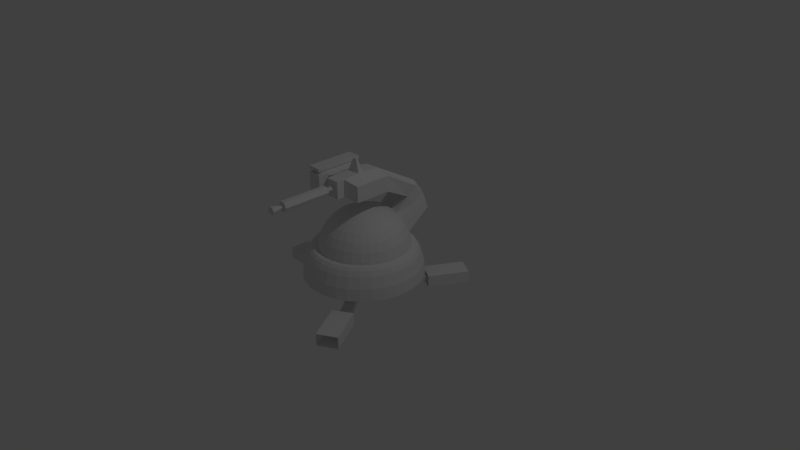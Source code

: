 # Source: TurretMG.blend  (saved by Blender 2.68.0; exported with 4.5.12 LTS)
import bpy
from mathutils import Matrix  # noqa: F401  (used for matrix-valued properties, if any)

bpy.ops.wm.read_factory_settings(use_empty=True)
scene = bpy.context.scene
scene.name = 'Scene'

# ---- collections
col_collection_1 = bpy.data.collections.new('Collection 1'); scene.collection.children.link(col_collection_1)

# ---- materials (node trees are filled in below, after node groups)
mat_turrentball = bpy.data.materials.new('TurrentBall')
mat_turrentball.alpha_threshold = 0.0
mat_turrentball.use_transparent_shadow = False
mat_turrentball.roughness = 0.5
mat_turrentball.line_color = (0.0, 0.0, 0.0, 1.0)
mat_turretammobox = bpy.data.materials.new('TurretAmmoBox')
mat_turretammobox.alpha_threshold = 0.0
mat_turretammobox.use_transparent_shadow = False
mat_turretammobox.roughness = 0.5
mat_turretammobox.line_color = (0.0, 0.0, 0.0, 1.0)
mat_turretbarrel = bpy.data.materials.new('TurretBarrel')
mat_turretbarrel.alpha_threshold = 0.0
mat_turretbarrel.use_transparent_shadow = False
mat_turretbarrel.roughness = 0.5
mat_turretbarrel.line_color = (0.0, 0.0, 0.0, 1.0)
mat_turretmetal = bpy.data.materials.new('TurretMetal')
mat_turretmetal.alpha_threshold = 0.0
mat_turretmetal.use_transparent_shadow = False
mat_turretmetal.roughness = 0.5
mat_turretmetal.line_color = (0.0, 0.0, 0.0, 1.0)
mat_turretbase = bpy.data.materials.new('TurretBase')
mat_turretbase.alpha_threshold = 0.0
mat_turretbase.use_transparent_shadow = False
mat_turretbase.roughness = 0.5
mat_turretbase.line_color = (0.0, 0.0, 0.0, 1.0)
mat_turretfeet = bpy.data.materials.new('TurretFeet')
mat_turretfeet.alpha_threshold = 0.0
mat_turretfeet.use_transparent_shadow = False
mat_turretfeet.roughness = 0.5
mat_turretfeet.line_color = (0.0, 0.0, 0.0, 1.0)

# ---- material node trees

# ---- world
world_world = bpy.data.worlds.new('World'); scene.world = world_world
world_world.color = (0.05088, 0.05088, 0.05088)
world_world.use_sun_shadow = False
world_world.sun_shadow_jitter_overblur = 0.0
world_world.cycles.sampling_method = 'MANUAL'
world_world.cycles.sample_map_resolution = 256

# ---- cameras
cam_camera = bpy.data.cameras.new('Camera')
cam_camera.clip_end = 100.0
cam_camera.lens = 35.0
cam_camera.sensor_width = 32.0
cam_camera.sensor_height = 18.0
cam_camera.ortho_scale = 7.314
cam_camera.dof.focus_distance = 0.0
cam_camera.dof.aperture_fstop = 128.0

# ---- lights
light_lamp = bpy.data.lights.new('Lamp', 'POINT')
light_lamp.transmission_factor = 0.0
light_lamp.cutoff_distance = 30.0
light_lamp.energy = 100.0
light_lamp.shadow_buffer_clip_start = 1.001
light_lamp.shadow_soft_size = 0.1
light_lamp.shadow_maximum_resolution = 0.006
light_lamp.use_absolute_resolution = True
light_lamp.cycles.use_multiple_importance_sampling = False

# ---- meshes
me_sphere_001 = bpy.data.meshes.new('Sphere.001')
me_sphere_001.from_pydata([(0.03307, 0.2658, -0.2487), (0.03307, 0.2044, -0.4511), (0.03307, 0.1047, -0.6375), (0.03307, -0.02942, -0.801), (0.2394, -0.3232, -1.437), (0.03307, -0.3232, -1.457), (0.03307, -0.5817, -1.096), (0.03307, -0.7921, -1.117), (0.03307, -1.002, -1.096), (0.03307, -1.205, -1.035), (0.07412, 0.2658, -0.2447), (0.1136, 0.2044, -0.4431), (0.15, 0.1047, -0.626), (0.1819, -0.02942, -0.7863), (-0.1733, -0.3232, -1.437), (-0.284, 0.03842, -1.194), (0.2394, -0.5817, -1.076), (0.2435, -0.7921, -1.096), (0.2394, -1.002, -1.076), (0.2275, -1.205, -1.016), (0.1089, 0.224, -0.2718), (0.1807, 0.1671, -0.4451), (0.2468, 0.07467, -0.6049), (0.3048, -0.04969, -0.7449), (0.3524, -0.2012, -0.8598), (0.3878, -0.3741, -0.9451), (0.4095, -0.5617, -0.9977), (0.4169, -0.7568, -1.015), (0.4095, -0.9519, -0.9977), (0.3878, -1.139, -0.9451), (0.1426, 0.224, -0.2538), (0.2468, 0.1671, -0.4098), (0.3429, 0.07467, -0.5535), (0.4271, -0.04969, -0.6795), (0.4962, -0.2012, -0.7829), (0.5475, -0.3741, -0.8598), (0.5791, -0.5617, -0.9071), (0.5898, -0.7568, -0.9231), (0.5791, -0.9519, -0.9071), (0.5475, -1.139, -0.8598), (0.1722, 0.224, -0.2295), (0.3048, 0.1671, -0.3622), (0.4271, 0.07467, -0.4844), (0.5342, -0.04969, -0.5916), (0.6221, -0.2012, -0.6795), (0.6875, -0.3741, -0.7449), (0.7277, -0.5617, -0.7851), (0.7413, -0.7568, -0.7987), (0.7277, -0.9519, -0.7851), (0.6875, -1.139, -0.7449), (0.1964, 0.224, -0.2), (0.3524, 0.1671, -0.3042), (0.4962, 0.07467, -0.4002), (0.6221, -0.04969, -0.4844), (0.7256, -0.2012, -0.5535), (0.8024, -0.3741, -0.6049), (0.8497, -0.5617, -0.6365), (0.8657, -0.7568, -0.6472), (0.8497, -0.9519, -0.6365), (0.8024, -1.139, -0.6049), (0.2145, 0.224, -0.1662), (0.3878, 0.1671, -0.238), (0.5475, 0.07467, -0.3042), (0.6875, -0.04969, -0.3622), (0.8024, -0.2012, -0.4098), (0.8878, -0.3741, -0.4451), (0.9403, -0.5617, -0.4669), (0.9581, -0.7568, -0.4743), (0.9403, -0.9519, -0.4669), (0.8878, -1.139, -0.4451), (0.2256, 0.224, -0.1296), (0.4095, 0.1671, -0.1662), (0.5791, 0.07467, -0.2), (0.7277, -0.04969, -0.2295), (0.8497, -0.2012, -0.2538), (0.9403, -0.3741, -0.2718), (0.9962, -0.5617, -0.2829), (1.015, -0.7568, -0.2867), (0.9962, -0.9519, -0.2829), (0.9403, -1.139, -0.2718), (0.2293, 0.224, -0.09158), (0.4169, 0.1671, -0.09158), (0.5898, 0.07467, -0.09158), (0.7413, -0.04969, -0.09158), (0.8657, -0.2012, -0.09158), (0.9581, -0.3741, -0.09158), (1.015, -0.5617, -0.09158), (1.034, -0.7568, -0.09158), (1.015, -0.9519, -0.09158), (0.9581, -1.139, -0.09158), (0.2256, 0.224, -0.05352), (0.4095, 0.1671, -0.01693), (0.5791, 0.07467, 0.0168), (0.7277, -0.04969, 0.04636), (0.8497, -0.2012, 0.07063), (0.9403, -0.3741, 0.08866), (0.9962, -0.5617, 0.09976), (1.015, -0.7568, 0.1035), (0.9962, -0.9519, 0.09976), (0.9403, -1.139, 0.08866), (0.2145, 0.224, -0.01693), (0.3878, 0.1671, 0.05486), (0.5475, 0.07467, 0.121), (0.6875, -0.04969, 0.179), (0.8024, -0.2012, 0.2266), (0.8878, -0.3741, 0.262), (0.9403, -0.5617, 0.2837), (0.9581, -0.7568, 0.2911), (0.9403, -0.9519, 0.2837), (0.8878, -1.139, 0.262), (0.1964, 0.224, 0.0168), (0.3524, 0.1671, 0.121), (0.4962, 0.07467, 0.2171), (0.6221, -0.04969, 0.3013), (0.7256, -0.2012, 0.3704), (0.8024, -0.3741, 0.4217), (0.8497, -0.5617, 0.4533), (0.8657, -0.7568, 0.464), (0.8497, -0.9519, 0.4533), (0.8024, -1.139, 0.4217), (0.1722, 0.224, 0.04636), (0.3048, 0.1671, 0.179), (0.4271, 0.07467, 0.3013), (0.5342, -0.04969, 0.4084), (0.6221, -0.2012, 0.4964), (0.6875, -0.3741, 0.5617), (0.7277, -0.5617, 0.6019), (0.7413, -0.7568, 0.6155), (0.7277, -0.9519, 0.6019), (0.6875, -1.139, 0.5617), (0.1426, 0.224, 0.07063), (0.2468, 0.1671, 0.2266), (0.3429, 0.07467, 0.3704), (0.4271, -0.04969, 0.4964), (0.4962, -0.2012, 0.5998), (0.5475, -0.3741, 0.6766), (0.5791, -0.5617, 0.7239), (0.5898, -0.7568, 0.7399), (0.5791, -0.9519, 0.7239), (0.5475, -1.139, 0.6766), (0.1089, 0.224, 0.08866), (0.1807, 0.1671, 0.262), (0.2468, 0.07467, 0.4217), (0.3048, -0.04969, 0.5617), (0.3524, -0.2012, 0.6766), (0.3878, -0.3741, 0.762), (0.4095, -0.5617, 0.8145), (0.4169, -0.7568, 0.8323), (0.4095, -0.9519, 0.8145), (0.3878, -1.139, 0.762), (0.07227, 0.224, 0.09976), (0.1089, 0.1671, 0.2837), (0.1426, 0.07467, 0.4533), (0.1722, -0.04969, 0.6019), (0.1964, -0.2012, 0.7239), (0.2145, -0.3741, 0.8145), (0.2256, -0.5617, 0.8704), (0.2293, -0.7568, 0.8892), (0.2256, -0.9519, 0.8704), (0.2145, -1.139, 0.8145), (0.03421, 0.224, 0.1035), (0.03421, 0.1671, 0.2911), (0.03421, 0.07467, 0.464), (0.03421, -0.04969, 0.6155), (0.03421, -0.2012, 0.7399), (0.03421, -0.3741, 0.8323), (0.03421, -0.5617, 0.8892), (0.03421, -0.7568, 0.9084), (0.03421, -0.9519, 0.8892), (0.03421, -1.139, 0.8323), (-0.003849, 0.224, 0.09976), (-0.04045, 0.1671, 0.2837), (-0.07418, 0.07467, 0.4533), (-0.1037, -0.04969, 0.6019), (-0.128, -0.2012, 0.7239), (-0.146, -0.3741, 0.8145), (-0.1571, -0.5617, 0.8704), (-0.1609, -0.7568, 0.8892), (-0.1571, -0.9519, 0.8704), (-0.146, -1.139, 0.8145), (-0.04045, 0.224, 0.08866), (-0.1122, 0.1671, 0.262), (-0.1784, 0.07467, 0.4217), (-0.2364, -0.04969, 0.5617), (-0.284, -0.2012, 0.6766), (-0.3193, -0.3741, 0.762), (-0.3411, -0.5617, 0.8145), (-0.3485, -0.7568, 0.8323), (-0.3411, -0.9519, 0.8145), (-0.3193, -1.139, 0.762), (-0.07418, 0.224, 0.07063), (-0.1784, 0.1671, 0.2266), (-0.2744, 0.07467, 0.3704), (-0.3586, -0.04969, 0.4964), (-0.4277, -0.2012, 0.5998), (-0.4791, -0.3741, 0.6766), (-0.5107, -0.5617, 0.7239), (-0.5214, -0.7568, 0.7399), (-0.5107, -0.9519, 0.7239), (-0.4791, -1.139, 0.6766), (-0.1037, 0.224, 0.04636), (-0.2364, 0.1671, 0.179), (-0.3586, 0.07467, 0.3013), (-0.4658, -0.04969, 0.4084), (-0.5537, -0.2012, 0.4964), (-0.6191, -0.3741, 0.5617), (-0.6593, -0.5617, 0.6019), (-0.6729, -0.7568, 0.6155), (-0.6593, -0.9519, 0.6019), (-0.6191, -1.139, 0.5617), (-0.128, 0.224, 0.0168), (-0.284, 0.1671, 0.121), (-0.4277, 0.07467, 0.2171), (-0.5537, -0.04969, 0.3013), (-0.6571, -0.2012, 0.3704), (-0.734, -0.3741, 0.4217), (-0.7813, -0.5617, 0.4533), (-0.7973, -0.7568, 0.464), (-0.7813, -0.9519, 0.4533), (-0.734, -1.139, 0.4217), (-0.146, 0.224, -0.01693), (-0.3193, 0.1671, 0.05486), (-0.4791, 0.07467, 0.121), (-0.6191, -0.04969, 0.179), (-0.734, -0.2012, 0.2266), (-0.8193, -0.3741, 0.262), (-0.8719, -0.5617, 0.2837), (-0.8897, -0.7568, 0.2911), (-0.8719, -0.9519, 0.2837), (-0.8193, -1.139, 0.262), (-0.1571, 0.224, -0.05352), (-0.3411, 0.1671, -0.01693), (-0.5107, 0.07467, 0.0168), (-0.6593, -0.04969, 0.04636), (-0.7813, -0.2012, 0.07063), (-0.8719, -0.3741, 0.08865), (-0.9277, -0.5617, 0.09976), (-0.9466, -0.7568, 0.1035), (-0.9277, -0.9519, 0.09976), (-0.8719, -1.139, 0.08866), (-0.1609, 0.224, -0.09158), (-0.3485, 0.1671, -0.09158), (-0.5214, 0.07467, -0.09158), (-0.6729, -0.04969, -0.09158), (-0.7973, -0.2012, -0.09158), (-0.8897, -0.3741, -0.09159), (-0.9466, -0.5617, -0.09158), (-0.9658, -0.7568, -0.09158), (-0.9466, -0.9519, -0.09158), (-0.8897, -1.139, -0.09158), (-0.1571, 0.224, -0.1296), (-0.3411, 0.1671, -0.1662), (-0.5107, 0.07467, -0.2), (-0.6593, -0.04969, -0.2295), (-0.7813, -0.2012, -0.2538), (-0.8719, -0.3741, -0.2718), (-0.9277, -0.5617, -0.2829), (-0.9466, -0.7568, -0.2867), (-0.9277, -0.9519, -0.2829), (-0.8719, -1.139, -0.2718), (-0.146, 0.224, -0.1662), (-0.3193, 0.1671, -0.238), (-0.4791, 0.07467, -0.3042), (-0.6191, -0.04969, -0.3622), (-0.734, -0.2012, -0.4098), (-0.8193, -0.3741, -0.4451), (-0.8719, -0.5617, -0.4669), (-0.8897, -0.7568, -0.4743), (-0.8719, -0.9519, -0.4669), (-0.8193, -1.139, -0.4451), (-0.128, 0.224, -0.2), (-0.284, 0.1671, -0.3042), (-0.4277, 0.07467, -0.4002), (-0.5537, -0.04969, -0.4844), (-0.6571, -0.2012, -0.5535), (-0.734, -0.3741, -0.6049), (-0.7813, -0.5617, -0.6365), (-0.7973, -0.7568, -0.6472), (-0.7813, -0.9519, -0.6365), (-0.734, -1.139, -0.6049), (0.03421, 0.2432, -0.09159), (-0.1037, 0.224, -0.2295), (-0.2364, 0.1671, -0.3622), (-0.3586, 0.07467, -0.4844), (-0.4658, -0.04969, -0.5916), (-0.5537, -0.2012, -0.6795), (-0.6191, -0.3741, -0.7449), (-0.6593, -0.5617, -0.7851), (-0.6729, -0.7568, -0.7987), (-0.6593, -0.9519, -0.7851), (-0.6191, -1.139, -0.7449), (-0.07418, 0.224, -0.2538), (-0.1784, 0.1671, -0.4098), (-0.2744, 0.07467, -0.5535), (-0.3586, -0.04969, -0.6795), (-0.4277, -0.2012, -0.7829), (-0.4791, -0.3741, -0.8598), (-0.5107, -0.5617, -0.9071), (-0.5214, -0.7568, -0.9231), (-0.5107, -0.9519, -0.9071), (-0.4791, -1.139, -0.8598), (-0.04045, 0.224, -0.2718), (-0.1122, 0.1671, -0.4451), (-0.1784, 0.07467, -0.6049), (-0.2364, -0.04969, -0.7449), (-0.284, -0.2012, -0.8598), (-0.3193, -0.3741, -0.9451), (-0.3411, -0.5617, -0.9977), (-0.3485, -0.7568, -1.015), (-0.3411, -0.9519, -0.9977), (-0.3193, -1.139, -0.9451), (-0.007978, 0.2658, -0.2447), (-0.04745, 0.2044, -0.4431), (-0.08383, 0.1047, -0.626), (-0.1157, -0.02942, -0.7863), (0.3524, 0.03842, -1.194), (0.3604, 0.2503, -1.031), (-0.1733, -0.5817, -1.076), (-0.1773, -0.7921, -1.096), (-0.1733, -1.002, -1.076), (-0.1613, -1.205, -1.016), (0.09304, 0.4804, -1.369), (0.03307, 0.2518, -1.556), (0.03307, 0.06534, -1.656), (0.03307, -0.137, -1.717), (0.2418, 0.4804, -1.355), (0.208, 0.2518, -1.539), (0.2275, 0.06534, -1.636), (0.2394, -0.137, -1.697), (0.3604, 0.423, -1.272), (0.3524, 0.2111, -1.435), (0.3878, 0.03816, -1.521), (0.4095, -0.1494, -1.573), (-0.1808, 0.423, -1.272), (-0.284, 0.2111, -1.435), (-0.3193, 0.03816, -1.521), (-0.3411, -0.1494, -1.573), (-0.05575, 0.4804, -1.355), (-0.1419, 0.2518, -1.539), (-0.1613, 0.06534, -1.636), (-0.1733, -0.137, -1.697), (-0.1808, 0.2503, -1.031), (-0.05575, 0.2942, -1.095), (0.09304, 0.2942, -1.109), (0.2418, 0.2942, -1.095), (0.3878, -0.1345, -1.28), (0.4095, -0.3221, -1.332), (-0.3411, -0.3221, -1.332), (-0.3193, -0.1345, -1.28), (0.5222, 0.639, -0.3287), (0.09304, 1.086, -0.2941), (0.2418, 1.086, -0.2941), (0.5222, 0.9843, -0.3287), (-0.3426, 0.9843, -0.3287), (-0.05575, 1.086, -0.2941), (-0.3426, 0.639, -0.3287), (-0.05575, 0.7134, -0.2941), (0.09304, 0.7134, -0.2941), (0.2418, 0.7134, -0.2941), (0.5222, 0.639, 0.4643), (0.09304, 1.086, 0.5612), (0.2418, 1.086, 0.5612), (0.5222, 0.9843, 0.4643), (-0.3426, 0.9843, 0.4643), (-0.05575, 1.086, 0.5612), (-0.3426, 0.639, 0.4643), (-0.05575, 0.7134, 0.5612), (0.09304, 0.7134, 0.5612), (0.2418, 0.7134, 0.5612), (0.09304, 1.106, 0.07889), (0.2418, 1.106, 0.07889), (-0.05575, 1.106, 0.07889), (0.09304, 1.106, 0.1882), (0.2418, 1.106, 0.1882), (-0.05575, 1.106, 0.1882), (0.09304, 1.086, 0.7372), (0.2418, 1.086, 0.7372), (-0.05575, 1.086, 0.7372), (-0.05575, 0.7134, 0.7372), (0.09304, 0.7134, 0.7372), (0.2418, 0.7134, 0.7372), (0.1825, 0.9105, 0.6493), (0.1825, 0.9105, 2.209), (0.1372, 0.832, 0.6493), (0.1372, 0.832, 2.209), (0.04643, 0.832, 0.6493), (0.04643, 0.832, 2.209), (0.001066, 0.9105, 0.6493), (0.001066, 0.9105, 2.209), (0.04643, 0.9891, 0.6493), (0.04643, 0.9891, 2.209), (0.1372, 0.9891, 0.6493), (0.1372, 0.9891, 2.209), (0.09304, 1.369, 0.117), (0.138, 1.369, 0.117), (0.04809, 1.369, 0.117), (0.09304, 1.369, 0.1501), (0.138, 1.369, 0.1501), (0.04809, 1.369, 0.1501), (-0.6411, 0.9843, -0.3287), (-0.6411, 0.639, -0.3287), (-0.6411, 0.9843, 0.4643), (-0.6411, 0.639, 0.4643), (-0.3426, 1.175, -0.3287), (-0.3426, 1.175, 0.4643), (-0.6411, 1.175, -0.3287), (-0.6411, 1.175, 0.4643), (-0.3426, 0.9843, 0.7218), (-0.3426, 0.639, 0.7218), (-0.6411, 0.9843, 0.7218), (-0.6411, 0.639, 0.7218), (-0.3426, 1.175, 0.7218), (-0.6411, 1.175, 0.7218), (0.1228, 0.9105, 0.9143), (0.1228, 0.9105, 1.944), (0.1073, 0.8836, 1.944), (0.1073, 0.8836, 0.9143), (0.07626, 0.8836, 1.944), (0.07626, 0.8836, 0.9143), (0.06074, 0.9105, 1.944), (0.06074, 0.9105, 0.9143), (0.07626, 0.9374, 1.944), (0.07626, 0.9374, 0.9143), (0.1073, 0.9374, 1.944), (0.1073, 0.9374, 0.9143), (0.2049, 0.9105, 0.9143), (0.2049, 0.9105, 1.944), (0.1483, 0.8126, 1.944), (0.1483, 0.8126, 0.9143), (0.03525, 0.8126, 1.944), (0.03525, 0.8126, 0.9143), (-0.02129, 0.9105, 1.944), (-0.02129, 0.9105, 0.9143), (0.03525, 1.008, 1.944), (0.03525, 1.008, 0.9143), (0.1483, 1.008, 1.944), (0.1483, 1.008, 0.9143), (-0.3426, 1.048, -0.3287), (-0.3426, 1.111, -0.3287), (-0.3426, 1.111, 0.4643), (-0.3426, 1.048, 0.4643), (-0.6411, 1.048, 0.4643), (-0.6411, 1.111, 0.4643), (-0.6411, 1.111, -0.3287), (-0.6411, 1.048, -0.3287), (-0.3426, 1.111, 0.7218), (-0.3426, 1.048, 0.7218), (-0.6411, 1.048, 0.7218), (-0.6411, 1.111, 0.7218), (-0.3637, 1.052, -0.2421), (-0.3637, 1.107, -0.2421), (-0.3637, 1.107, 0.4391), (-0.3637, 1.052, 0.4391), (-0.6201, 1.052, 0.4391), (-0.6201, 1.107, 0.4391), (-0.6201, 1.107, -0.2421), (-0.6201, 1.052, -0.2421), (-0.3637, 1.107, 0.6604), (-0.3637, 1.052, 0.6604), (-0.6201, 1.052, 0.6604), (-0.6201, 1.107, 0.6604)], [], [(348, 15, 334, 335), (315, 345, 331, 330), (7, 6, 16, 17), (1, 0, 10, 11), (8, 7, 17, 18), (2, 1, 11, 12), (9, 8, 18, 19), (3, 2, 12, 13), (5, 14, 340, 324), (17, 16, 26, 27), (11, 10, 20, 21), (18, 17, 27, 28), (12, 11, 21, 22), (19, 18, 28, 29), (13, 12, 22, 23), (316, 315, 330, 329), (15, 341, 333, 334), (14, 347, 336, 340), (25, 24, 34, 35), (26, 25, 35, 36), (27, 26, 36, 37), (21, 20, 30, 31), (28, 27, 37, 38), (22, 21, 31, 32), (29, 28, 38, 39), (23, 22, 32, 33), (24, 23, 33, 34), (39, 38, 48, 49), (33, 32, 42, 43), (34, 33, 43, 44), (35, 34, 44, 45), (36, 35, 45, 46), (37, 36, 46, 47), (31, 30, 40, 41), (38, 37, 47, 48), (32, 31, 41, 42), (47, 46, 56, 57), (41, 40, 50, 51), (48, 47, 57, 58), (42, 41, 51, 52), (49, 48, 58, 59), (43, 42, 52, 53), (44, 43, 53, 54), (45, 44, 54, 55), (46, 45, 55, 56), (55, 54, 64, 65), (56, 55, 65, 66), (57, 56, 66, 67), (51, 50, 60, 61), (58, 57, 67, 68), (52, 51, 61, 62), (59, 58, 68, 69), (53, 52, 62, 63), (54, 53, 63, 64), (69, 68, 78, 79), (63, 62, 72, 73), (64, 63, 73, 74), (65, 64, 74, 75), (66, 65, 75, 76), (67, 66, 76, 77), (61, 60, 70, 71), (68, 67, 77, 78), (62, 61, 71, 72), (77, 76, 86, 87), (71, 70, 80, 81), (78, 77, 87, 88), (72, 71, 81, 82), (79, 78, 88, 89), (73, 72, 82, 83), (74, 73, 83, 84), (75, 74, 84, 85), (76, 75, 85, 86), (85, 84, 94, 95), (86, 85, 95, 96), (87, 86, 96, 97), (81, 80, 90, 91), (88, 87, 97, 98), (82, 81, 91, 92), (89, 88, 98, 99), (83, 82, 92, 93), (84, 83, 93, 94), (92, 91, 101, 102), (99, 98, 108, 109), (93, 92, 102, 103), (94, 93, 103, 104), (95, 94, 104, 105), (96, 95, 105, 106), (97, 96, 106, 107), (91, 90, 100, 101), (98, 97, 107, 108), (106, 105, 115, 116), (107, 106, 116, 117), (101, 100, 110, 111), (108, 107, 117, 118), (102, 101, 111, 112), (109, 108, 118, 119), (103, 102, 112, 113), (104, 103, 113, 114), (105, 104, 114, 115), (114, 113, 123, 124), (115, 114, 124, 125), (116, 115, 125, 126), (117, 116, 126, 127), (111, 110, 120, 121), (118, 117, 127, 128), (112, 111, 121, 122), (119, 118, 128, 129), (113, 112, 122, 123), (128, 127, 137, 138), (122, 121, 131, 132), (129, 128, 138, 139), (123, 122, 132, 133), (124, 123, 133, 134), (125, 124, 134, 135), (126, 125, 135, 136), (127, 126, 136, 137), (121, 120, 130, 131), (136, 135, 145, 146), (137, 136, 146, 147), (131, 130, 140, 141), (138, 137, 147, 148), (132, 131, 141, 142), (139, 138, 148, 149), (133, 132, 142, 143), (134, 133, 143, 144), (135, 134, 144, 145), (144, 143, 153, 154), (145, 144, 154, 155), (146, 145, 155, 156), (147, 146, 156, 157), (141, 140, 150, 151), (148, 147, 157, 158), (142, 141, 151, 152), (149, 148, 158, 159), (143, 142, 152, 153), (158, 157, 167, 168), (152, 151, 161, 162), (159, 158, 168, 169), (153, 152, 162, 163), (154, 153, 163, 164), (155, 154, 164, 165), (156, 155, 165, 166), (157, 156, 166, 167), (151, 150, 160, 161), (166, 165, 175, 176), (167, 166, 176, 177), (161, 160, 170, 171), (168, 167, 177, 178), (162, 161, 171, 172), (169, 168, 178, 179), (163, 162, 172, 173), (164, 163, 173, 174), (165, 164, 174, 175), (174, 173, 183, 184), (175, 174, 184, 185), (176, 175, 185, 186), (177, 176, 186, 187), (171, 170, 180, 181), (178, 177, 187, 188), (172, 171, 181, 182), (179, 178, 188, 189), (173, 172, 182, 183), (181, 180, 190, 191), (188, 187, 197, 198), (182, 181, 191, 192), (189, 188, 198, 199), (183, 182, 192, 193), (184, 183, 193, 194), (185, 184, 194, 195), (186, 185, 195, 196), (187, 186, 196, 197), (195, 194, 204, 205), (196, 195, 205, 206), (197, 196, 206, 207), (191, 190, 200, 201), (198, 197, 207, 208), (192, 191, 201, 202), (199, 198, 208, 209), (193, 192, 202, 203), (194, 193, 203, 204), (209, 208, 218, 219), (203, 202, 212, 213), (204, 203, 213, 214), (205, 204, 214, 215), (206, 205, 215, 216), (207, 206, 216, 217), (201, 200, 210, 211), (208, 207, 217, 218), (202, 201, 211, 212), (217, 216, 226, 227), (211, 210, 220, 221), (218, 217, 227, 228), (212, 211, 221, 222), (219, 218, 228, 229), (213, 212, 222, 223), (214, 213, 223, 224), (215, 214, 224, 225), (216, 215, 225, 226), (225, 224, 234, 235), (226, 225, 235, 236), (227, 226, 236, 237), (221, 220, 230, 231), (228, 227, 237, 238), (222, 221, 231, 232), (229, 228, 238, 239), (223, 222, 232, 233), (224, 223, 233, 234), (239, 238, 248, 249), (233, 232, 242, 243), (234, 233, 243, 244), (235, 234, 244, 245), (236, 235, 245, 246), (237, 236, 246, 247), (231, 230, 240, 241), (238, 237, 247, 248), (232, 231, 241, 242), (247, 246, 256, 257), (241, 240, 250, 251), (248, 247, 257, 258), (242, 241, 251, 252), (249, 248, 258, 259), (243, 242, 252, 253), (244, 243, 253, 254), (245, 244, 254, 255), (246, 245, 255, 256), (255, 254, 264, 265), (256, 255, 265, 266), (257, 256, 266, 267), (251, 250, 260, 261), (258, 257, 267, 268), (252, 251, 261, 262), (259, 258, 268, 269), (253, 252, 262, 263), (254, 253, 263, 264), (269, 268, 278, 279), (263, 262, 272, 273), (264, 263, 273, 274), (265, 264, 274, 275), (266, 265, 275, 276), (267, 266, 276, 277), (261, 260, 270, 271), (268, 267, 277, 278), (262, 261, 271, 272), (277, 276, 287, 288), (271, 270, 281, 282), (278, 277, 288, 289), (272, 271, 282, 283), (279, 278, 289, 290), (273, 272, 283, 284), (274, 273, 284, 285), (275, 274, 285, 286), (276, 275, 286, 287), (285, 284, 294, 295), (286, 285, 295, 296), (287, 286, 296, 297), (288, 287, 297, 298), (282, 281, 291, 292), (289, 288, 298, 299), (283, 282, 292, 293), (290, 289, 299, 300), (284, 283, 293, 294), (299, 298, 308, 309), (293, 292, 302, 303), (300, 299, 309, 310), (294, 293, 303, 304), (295, 294, 304, 305), (296, 295, 305, 306), (297, 296, 306, 307), (298, 297, 307, 308), (292, 291, 301, 302), (4, 5, 324, 328), (308, 307, 317, 318), (302, 301, 311, 312), (309, 308, 318, 319), (303, 302, 312, 313), (310, 309, 319, 320), (304, 303, 313, 314), (346, 4, 328, 332), (321, 337, 354, 350), (0, 280, 10), (10, 280, 20), (20, 280, 30), (30, 280, 40), (40, 280, 50), (50, 280, 60), (60, 280, 70), (70, 280, 80), (80, 280, 90), (90, 280, 100), (100, 280, 110), (110, 280, 120), (120, 280, 130), (130, 280, 140), (140, 280, 150), (150, 280, 160), (160, 280, 170), (170, 280, 180), (180, 280, 190), (190, 280, 200), (200, 280, 210), (210, 280, 220), (220, 280, 230), (230, 280, 240), (240, 280, 250), (250, 280, 260), (260, 280, 270), (270, 280, 281), (281, 280, 291), (291, 280, 301), (301, 280, 311), (329, 325, 351, 352), (345, 346, 332, 331), (347, 348, 335, 336), (311, 280, 0), (318, 317, 6, 7), (312, 311, 0, 1), (319, 318, 7, 8), (313, 312, 1, 2), (320, 319, 8, 9), (314, 313, 2, 3), (323, 322, 326, 327), (324, 323, 327, 328), (322, 321, 325, 326), (326, 325, 329, 330), (327, 326, 330, 331), (328, 327, 331, 332), (336, 335, 339, 340), (334, 333, 337, 338), (335, 334, 338, 339), (338, 337, 321, 322), (339, 338, 322, 323), (340, 339, 323, 324), (333, 341, 355, 353), (337, 333, 353, 354), (306, 305, 15, 348), (24, 25, 345, 315), (6, 317, 14, 5), (23, 24, 315, 316), (305, 304, 341, 15), (317, 307, 347, 14), (16, 6, 5, 4), (26, 16, 4, 346), (304, 314, 342, 341), (3, 13, 344, 343), (25, 26, 346, 345), (307, 306, 348, 347), (13, 23, 316, 344), (314, 3, 343, 342), (352, 351, 361, 362), (357, 358, 368, 367), (351, 350, 369, 370), (355, 356, 366, 365), (344, 316, 349, 358), (325, 321, 350, 351), (342, 343, 357, 356), (341, 342, 356, 355), (343, 344, 358, 357), (316, 329, 352, 349), (365, 366, 364, 363), (367, 368, 380, 379), (368, 359, 362, 361), (364, 366, 378, 377), (358, 349, 359, 368), (354, 353, 363, 364), (356, 357, 367, 366), (354, 364, 374, 371), (349, 352, 362, 359), (439, 438, 403, 404), (369, 371, 395, 393), (371, 374, 398, 395), (360, 361, 373, 372), (350, 354, 371, 369), (361, 351, 370, 373), (364, 360, 372, 374), (379, 380, 376, 375), (378, 379, 375, 377), (361, 360, 375, 376), (360, 364, 377, 375), (368, 361, 376, 380), (366, 367, 379, 378), (414, 382, 384, 415), (415, 384, 386, 417), (417, 386, 388, 419), (419, 388, 390, 421), (384, 382, 392, 390, 388, 386), (423, 392, 382, 414), (421, 390, 392, 423), (381, 383, 385, 387, 389, 391), (394, 393, 396, 397), (393, 395, 398, 396), (373, 370, 394, 397), (370, 369, 393, 394), (374, 372, 396, 398), (372, 373, 397, 396), (399, 400, 402, 401), (402, 365, 408, 410), (355, 365, 402, 400), (353, 355, 400, 399), (404, 403, 405, 406), (443, 442, 406, 405), (438, 443, 405, 403), (439, 404, 411, 445), (408, 407, 409, 410), (448, 445, 411, 412), (401, 402, 410, 409), (365, 363, 407, 408), (404, 406, 412, 411), (441, 401, 409, 447), (381, 413, 416, 383), (424, 422, 434, 436), (383, 416, 418, 385), (415, 417, 429, 427), (385, 418, 420, 387), (423, 414, 426, 435), (387, 420, 422, 389), (418, 416, 428, 430), (391, 424, 413, 381), (413, 424, 436, 425), (389, 422, 424, 391), (414, 415, 427, 426), (425, 426, 427, 428), (428, 427, 429, 430), (430, 429, 431, 432), (432, 431, 433, 434), (436, 435, 426, 425), (434, 433, 435, 436), (420, 418, 430, 432), (421, 423, 435, 433), (417, 419, 431, 429), (422, 420, 432, 434), (416, 413, 425, 428), (419, 421, 433, 431), (363, 353, 437, 440), (437, 444, 456, 449), (399, 401, 441, 444), (448, 442, 454, 460), (353, 399, 444, 437), (442, 443, 455, 454), (363, 440, 446, 407), (445, 448, 460, 457), (409, 407, 446, 447), (444, 441, 453, 456), (406, 442, 448, 412), (447, 446, 458, 459), (452, 449, 450, 451), (456, 453, 454, 455), (449, 456, 455, 450), (452, 451, 457, 458), (459, 458, 457, 460), (454, 453, 459, 460), (441, 447, 459, 453), (443, 438, 450, 455), (446, 440, 452, 458), (440, 437, 449, 452), (439, 445, 457, 451), (438, 439, 451, 450)])
me_sphere_001.polygons.foreach_set('material_index', [0, 0, 0, 0, 0, 0, 0, 0, 0, 0, 0, 0, 0, 0, 0, 0, 0, 0, 0, 0, 0, 0, 0, 0, 0, 0, 0, 0, 0, 0, 0, 0, 0, 0, 0, 0, 0, 0, 0, 0, 0, 0, 0, 0, 0, 0, 0, 0, 0, 0, 0, 0, 0, 0, 0, 0, 0, 0, 0, 0, 0, 0, 0, 0, 0, 0, 0, 0, 0, 0, 0, 0, 0, 0, 0, 0, 0, 0, 0, 0, 0, 0, 0, 0, 0, 0, 0, 0, 0, 0, 0, 0, 0, 0, 0, 0, 0, 0, 0, 0, 0, 0, 0, 0, 0, 0, 0, 0, 0, 0, 0, 0, 0, 0, 0, 0, 0, 0, 0, 0, 0, 0, 0, 0, 0, 0, 0, 0, 0, 0, 0, 0, 0, 0, 0, 0, 0, 0, 0, 0, 0, 0, 0, 0, 0, 0, 0, 0, 0, 0, 0, 0, 0, 0, 0, 0, 0, 0, 0, 0, 0, 0, 0, 0, 0, 0, 0, 0, 0, 0, 0, 0, 0, 0, 0, 0, 0, 0, 0, 0, 0, 0, 0, 0, 0, 0, 0, 0, 0, 0, 0, 0, 0, 0, 0, 0, 0, 0, 0, 0, 0, 0, 0, 0, 0, 0, 0, 0, 0, 0, 0, 0, 0, 0, 0, 0, 0, 0, 0, 0, 0, 0, 0, 0, 0, 0, 0, 0, 0, 0, 0, 0, 0, 0, 0, 0, 0, 0, 0, 0, 0, 0, 0, 0, 0, 0, 0, 0, 0, 0, 0, 0, 0, 0, 0, 0, 0, 0, 0, 0, 0, 0, 0, 0, 0, 0, 0, 0, 0, 0, 0, 0, 0, 0, 0, 0, 0, 0, 0, 0, 0, 0, 0, 0, 0, 0, 0, 0, 0, 0, 0, 0, 0, 0, 0, 0, 0, 0, 0, 0, 0, 0, 0, 0, 0, 0, 0, 0, 0, 0, 0, 0, 0, 0, 0, 0, 0, 0, 0, 0, 0, 0, 0, 0, 0, 0, 0, 0, 0, 0, 0, 0, 0, 0, 0, 0, 0, 0, 0, 0, 0, 0, 0, 0, 0, 0, 0, 0, 0, 0, 0, 0, 0, 0, 0, 0, 0, 0, 0, 0, 0, 0, 0, 0, 0, 0, 0, 1, 3, 3, 0, 0, 0, 0, 0, 0, 0, 0, 0, 0, 3, 3, 3, 3, 0, 3, 3, 0, 3, 3, 3, 3, 3, 3, 1, 1, 1, 1, 1, 1, 1, 1, 1, 1, 1, 1, 1, 1, 3, 2, 3, 2, 3, 2, 3, 2, 3, 2, 3, 2, 2, 2, 2, 2, 2, 2, 2, 2, 2, 2, 2, 2, 1, 1, 1, 1, 1, 1, 1, 1, 1, 1, 1, 1, 1, 1, 1, 1, 1, 1, 1, 1, 1, 1, 0, 0])
me_sphere_001.materials.append(mat_turrentball)
me_sphere_001.materials.append(mat_turretammobox)
me_sphere_001.materials.append(mat_turretbarrel)
me_sphere_001.materials.append(mat_turretmetal)
me_sphere_001.use_remesh_preserve_volume = False
me_sphere_001.use_remesh_preserve_attributes = False
me_sphere_001.use_mirror_vertex_groups = False
me_sphere_001.update()
me_sphere = bpy.data.meshes.new('Sphere')
me_sphere.from_pydata([(-2.31e-07, -0.11, 0.01905), (-2.44e-07, 0.02075, -0.1685), (-2.533e-07, 0.1687, -0.3414), (-2.682e-07, 0.2781, -0.493), (-2.682e-07, 0.2944, -0.6173), (-2.533e-07, 0.1685, -0.7097), (-2.403e-07, -0.01905, -0.7666), (-2.235e-07, -0.2141, -0.7859), (0.03806, -0.11, 0.0228), (0.07466, 0.02075, -0.1612), (0.1084, 0.1687, -0.3308), (0.1379, 0.2781, -0.4794), (0.1622, 0.2944, -0.6014), (0.1802, 0.1685, -0.692), (0.1913, -0.01905, -0.7478), (0.1951, -0.2141, -0.7666), (0.07466, -0.11, 0.0339), (0.1464, 0.02075, -0.1394), (0.2126, 0.1687, -0.2991), (0.2706, 0.2781, -0.4391), (0.3182, 0.2944, -0.554), (0.3536, 0.1685, -0.6394), (0.3753, -0.01905, -0.692), (0.3827, -0.2141, -0.7097), (0.1084, -0.11, 0.05193), (0.2126, 0.02075, -0.1041), (0.3087, 0.1687, -0.2478), (0.3928, 0.2781, -0.3738), (0.4619, 0.2944, -0.4772), (0.5133, 0.1685, -0.554), (0.5449, -0.01905, -0.6014), (0.5556, -0.2141, -0.6173), (0.1379, -0.11, 0.07619), (0.2706, 0.02075, -0.05646), (0.3928, 0.1687, -0.1787), (0.5, 0.2781, -0.2859), (0.5879, 0.2944, -0.3738), (0.6533, 0.1685, -0.4391), (0.6935, -0.01905, -0.4794), (0.7071, -0.2141, -0.493), (0.1622, -0.11, 0.1058), (0.3182, 0.02075, 0.00153), (0.4619, 0.1687, -0.09452), (0.5879, 0.2781, -0.1787), (0.6913, 0.2944, -0.2478), (0.7682, 0.1685, -0.2991), (0.8155, -0.01905, -0.3308), (0.8315, -0.2141, -0.3414), (0.1802, -0.11, 0.1395), (0.3536, 0.02075, 0.06769), (0.5133, 0.1687, 0.00153), (0.6533, 0.2781, -0.05646), (0.7682, 0.2944, -0.1041), (0.8536, 0.1685, -0.1394), (0.9061, -0.01905, -0.1612), (0.9239, -0.2141, -0.1685), (0.1913, -0.11, 0.1761), (0.3753, 0.02075, 0.1395), (0.5449, 0.1687, 0.1058), (0.6935, 0.2781, 0.07619), (0.8155, 0.2944, 0.05193), (0.9061, 0.1685, 0.0339), (0.9619, -0.01905, 0.0228), (0.9808, -0.2141, 0.01905), (0.1951, -0.11, 0.2141), (0.3827, 0.02075, 0.2141), (0.5556, 0.1687, 0.2141), (0.7071, 0.2781, 0.2141), (0.8315, 0.2944, 0.2141), (0.9239, 0.1685, 0.2141), (0.9808, -0.01905, 0.2141), (1.0, -0.2141, 0.2141), (0.1913, -0.11, 0.2522), (0.3753, 0.02075, 0.2888), (0.5449, 0.1687, 0.3225), (0.6935, 0.2781, 0.3521), (0.8155, 0.2944, 0.3763), (0.9061, 0.1685, 0.3944), (0.9619, -0.01905, 0.4055), (0.9808, -0.2141, 0.4092), (0.1802, -0.11, 0.2888), (0.3536, 0.02075, 0.3606), (0.5133, 0.1687, 0.4267), (0.6533, 0.2781, 0.4847), (0.7682, 0.2944, 0.5323), (0.8536, 0.1685, 0.5677), (0.9061, -0.01905, 0.5895), (0.9239, -0.2141, 0.5968), (0.1622, -0.11, 0.3225), (0.3182, 0.02075, 0.4267), (0.4619, 0.1687, 0.5228), (0.5879, 0.2781, 0.607), (0.6913, 0.2944, 0.6761), (0.7682, 0.1685, 0.7274), (0.8155, -0.01905, 0.759), (0.8315, -0.2141, 0.7697), (0.1379, -0.11, 0.3521), (0.2706, 0.02075, 0.4847), (0.3928, 0.1687, 0.607), (0.5, 0.2781, 0.7141), (0.5879, 0.2944, 0.8021), (0.6533, 0.1685, 0.8674), (0.6935, -0.01905, 0.9077), (0.7071, -0.2141, 0.9212), (0.1084, -0.11, 0.3763), (0.2126, 0.02075, 0.5323), (0.3087, 0.1687, 0.6761), (0.3928, 0.2781, 0.8021), (0.4619, 0.2944, 0.9055), (0.5133, 0.1685, 0.9823), (0.5449, -0.01905, 1.03), (0.5556, -0.2141, 1.046), (0.07466, -0.11, 0.3944), (0.1464, 0.02075, 0.5677), (0.2126, 0.1687, 0.7274), (0.2706, 0.2781, 0.8674), (0.3182, 0.2944, 0.9823), (0.3536, 0.1685, 1.068), (0.3753, -0.01905, 1.12), (0.3827, -0.2141, 1.138), (0.03806, -0.11, 0.4055), (0.07466, 0.02075, 0.5895), (0.1084, 0.1687, 0.759), (0.1379, 0.2781, 0.9077), (0.1622, 0.2944, 1.03), (0.1802, 0.1685, 1.12), (0.1913, -0.01905, 1.176), (0.1951, -0.2141, 1.195), (-2.682e-07, -0.11, 0.4092), (-2.962e-07, 0.02075, 0.5968), (-3.278e-07, 0.1687, 0.7697), (-3.278e-07, 0.2781, 0.9212), (-3.576e-07, 0.2944, 1.046), (-4.023e-07, 0.1685, 1.138), (-3.893e-07, -0.01905, 1.195), (-3.278e-07, -0.2141, 1.214), (-0.03806, -0.11, 0.4055), (-0.07466, 0.02075, 0.5895), (-0.1084, 0.1687, 0.759), (-0.138, 0.2781, 0.9077), (-0.1622, 0.2944, 1.03), (-0.1802, 0.1685, 1.12), (-0.1913, -0.01905, 1.176), (-0.1951, -0.2141, 1.195), (-0.07466, -0.11, 0.3944), (-0.1464, 0.02075, 0.5677), (-0.2126, 0.1687, 0.7274), (-0.2706, 0.2781, 0.8674), (-0.3182, 0.2944, 0.9823), (-0.3536, 0.1685, 1.068), (-0.3753, -0.01905, 1.12), (-0.3827, -0.2141, 1.138), (-0.1084, -0.11, 0.3763), (-0.2126, 0.02075, 0.5323), (-0.3087, 0.1687, 0.6761), (-0.3928, 0.2781, 0.8021), (-0.4619, 0.2944, 0.9055), (-0.5133, 0.1685, 0.9823), (-0.5449, -0.01905, 1.03), (-0.5556, -0.2141, 1.046), (-0.138, -0.11, 0.3521), (-0.2706, 0.02075, 0.4847), (-0.3928, 0.1687, 0.607), (-0.5, 0.2781, 0.7141), (-0.5879, 0.2944, 0.8021), (-0.6533, 0.1685, 0.8674), (-0.6935, -0.01905, 0.9077), (-0.7071, -0.2141, 0.9212), (-0.1622, -0.11, 0.3225), (-0.3182, 0.02075, 0.4267), (-0.4619, 0.1687, 0.5228), (-0.5879, 0.2781, 0.607), (-0.6913, 0.2944, 0.6761), (-0.7682, 0.1685, 0.7274), (-0.8155, -0.01905, 0.759), (-0.8315, -0.2141, 0.7697), (-0.1802, -0.11, 0.2888), (-0.3536, 0.02075, 0.3606), (-0.5133, 0.1687, 0.4267), (-0.6533, 0.2781, 0.4847), (-0.7682, 0.2944, 0.5323), (-0.8536, 0.1685, 0.5677), (-0.9061, -0.01905, 0.5895), (-0.9239, -0.2141, 0.5968), (-0.1913, -0.11, 0.2522), (-0.3753, 0.02075, 0.2888), (-0.5449, 0.1687, 0.3225), (-0.6935, 0.2781, 0.3521), (-0.8155, 0.2944, 0.3763), (-0.9061, 0.1685, 0.3944), (-0.9619, -0.01905, 0.4055), (-0.9808, -0.2141, 0.4092), (-0.1951, -0.11, 0.2141), (-0.3827, 0.02075, 0.2141), (-0.5556, 0.1687, 0.2141), (-0.7071, 0.2781, 0.2141), (-0.8315, 0.2944, 0.2141), (-0.9239, 0.1685, 0.2141), (-0.9808, -0.01905, 0.2141), (-1.0, -0.2141, 0.2141), (-0.1913, -0.11, 0.1761), (-0.3753, 0.02075, 0.1395), (-0.5449, 0.1687, 0.1058), (-0.6935, 0.2781, 0.07619), (-0.8155, 0.2944, 0.05193), (-0.9061, 0.1685, 0.0339), (-0.9619, -0.01905, 0.0228), (-0.9808, -0.2141, 0.01905), (-0.1802, -0.11, 0.1395), (-0.3536, 0.02075, 0.06769), (-0.5133, 0.1687, 0.00153), (-0.6533, 0.2781, -0.05646), (-0.7682, 0.2944, -0.1041), (-0.8536, 0.1685, -0.1394), (-0.9061, -0.01905, -0.1612), (-0.9239, -0.2141, -0.1685), (-0.1622, -0.11, 0.1058), (-0.3182, 0.02075, 0.00153), (-0.4619, 0.1687, -0.09452), (-0.5879, 0.2781, -0.1787), (-0.6913, 0.2944, -0.2478), (-0.7682, 0.1685, -0.2991), (-0.8155, -0.01905, -0.3308), (-0.8315, -0.2141, -0.3414), (-4.619e-07, -0.1665, 0.2141), (-0.1379, -0.11, 0.07619), (-0.2706, 0.02075, -0.05646), (-0.3928, 0.1687, -0.1787), (-0.5, 0.2781, -0.2859), (-0.5879, 0.2944, -0.3738), (-0.6533, 0.1685, -0.4391), (-0.6935, -0.01905, -0.4794), (-0.7071, -0.2141, -0.493), (-0.1084, -0.11, 0.05193), (-0.2126, 0.02075, -0.1041), (-0.3087, 0.1687, -0.2478), (-0.3928, 0.2781, -0.3738), (-0.4619, 0.2944, -0.4772), (-0.5133, 0.1685, -0.554), (-0.5449, -0.01905, -0.6014), (-0.5556, -0.2141, -0.6173), (-0.07466, -0.11, 0.0339), (-0.1464, 0.02075, -0.1394), (-0.2126, 0.1687, -0.2991), (-0.2706, 0.2781, -0.4391), (-0.3182, 0.2944, -0.554), (-0.3536, 0.1685, -0.6394), (-0.3753, -0.01905, -0.692), (-0.3827, -0.2141, -0.7097), (-0.03806, -0.11, 0.0228), (-0.07466, 0.02075, -0.1612), (-0.1084, 0.1687, -0.3308), (-0.1379, 0.2781, -0.4794), (-0.1622, 0.2944, -0.6014), (-0.1802, 0.1685, -0.692), (-0.1913, -0.01905, -0.7478), (-0.1951, -0.2141, -0.7666), (-2.533e-07, 0.2486, -0.6635), (0.1712, 0.2486, -0.6467), (0.3359, 0.2486, -0.5967), (0.4876, 0.2486, -0.5156), (0.6206, 0.2486, -0.4065), (0.7298, 0.2486, -0.2735), (0.8109, 0.2486, -0.1217), (0.8608, 0.2486, 0.04291), (0.8777, 0.2486, 0.2141), (0.8608, 0.2486, 0.3854), (0.8109, 0.2486, 0.55), (0.7298, 0.2486, 0.7017), (0.6206, 0.2486, 0.8347), (0.4876, 0.2486, 0.9439), (0.3359, 0.2486, 1.025), (0.1712, 0.2486, 1.075), (-3.874e-07, 0.2486, 1.092), (-0.1712, 0.2486, 1.075), (-0.3359, 0.2486, 1.025), (-0.4876, 0.2486, 0.9439), (-0.6206, 0.2486, 0.8347), (-0.7298, 0.2486, 0.7017), (-0.8109, 0.2486, 0.55), (-0.8608, 0.2486, 0.3854), (-0.8777, 0.2486, 0.2141), (-0.8608, 0.2486, 0.04291), (-0.8109, 0.2486, -0.1217), (-0.7298, 0.2486, -0.2735), (-0.6206, 0.2486, -0.4065), (-0.4876, 0.2486, -0.5156), (-0.3359, 0.2486, -0.5967), (-0.1712, 0.2486, -0.6467), (-2.682e-07, 0.2982, -0.5552), (0.1501, 0.2982, -0.5404), (0.2944, 0.2982, -0.4966), (0.4274, 0.2982, -0.4255), (0.544, 0.2982, -0.3298), (0.6396, 0.2982, -0.2133), (0.7107, 0.2982, -0.08026), (0.7545, 0.2982, 0.06406), (0.7693, 0.2982, 0.2141), (0.7545, 0.2982, 0.3642), (0.7107, 0.2982, 0.5085), (0.6396, 0.2982, 0.6415), (0.544, 0.2982, 0.7581), (0.4274, 0.2982, 0.8538), (0.2944, 0.2982, 0.9249), (0.1501, 0.2982, 0.9686), (-3.576e-07, 0.2982, 0.9834), (-0.1501, 0.2982, 0.9686), (-0.2944, 0.2982, 0.9249), (-0.4274, 0.2982, 0.8538), (-0.544, 0.2982, 0.7581), (-0.6396, 0.2982, 0.6415), (-0.7107, 0.2982, 0.5085), (-0.7545, 0.2982, 0.3642), (-0.7693, 0.2982, 0.2141), (-0.7545, 0.2982, 0.06406), (-0.7107, 0.2982, -0.08026), (-0.6396, 0.2982, -0.2133), (-0.544, 0.2982, -0.3298), (-0.4274, 0.2982, -0.4255), (-0.2944, 0.2982, -0.4966), (-0.1501, 0.2982, -0.5404), (0.1024, -0.37, 0.2141), (0.1024, -0.1652, 0.2141), (-0.05122, -0.37, 0.3028), (-0.05122, -0.1652, 0.3028), (-0.05122, -0.37, 0.1254), (-0.05122, -0.1652, 0.1254), (0.1024, -0.2676, 0.2141), (-0.05122, -0.2676, 0.3028), (-0.05122, -0.2676, 0.1254), (0.2936, -0.4036, 0.5452), (0.2936, -0.3012, 0.5452), (0.1399, -0.3012, 0.6339), (0.1399, -0.4036, 0.6339), (-0.4335, -0.4036, 0.3028), (-0.4335, -0.3012, 0.3028), (-0.4335, -0.3012, 0.1254), (-0.4335, -0.4036, 0.1254), (0.1399, -0.4036, -0.2056), (0.1399, -0.3012, -0.2056), (0.2936, -0.3012, -0.1169), (0.2936, -0.4036, -0.1169), (0.5109, -0.5426, 0.9217), (0.5109, -0.4402, 0.9217), (0.3573, -0.4402, 1.01), (0.3573, -0.5426, 1.01), (-0.8682, -0.5426, 0.3028), (-0.8682, -0.4402, 0.3028), (-0.8682, -0.4402, 0.1254), (-0.8682, -0.5426, 0.1254), (0.3573, -0.5426, -0.5821), (0.3573, -0.4402, -0.5821), (0.5109, -0.4402, -0.4934), (0.5109, -0.5426, -0.4934), (0.8595, -0.5426, 1.525), (0.8595, -0.4402, 1.525), (0.7059, -0.4402, 1.614), (0.7059, -0.5426, 1.614), (-1.565, -0.5426, 0.3028), (-1.565, -0.4402, 0.3028), (-1.565, -0.4402, 0.1254), (-1.565, -0.5426, 0.1254), (0.7059, -0.5426, -1.186), (0.7059, -0.4402, -1.186), (0.8595, -0.4402, -1.097), (0.8595, -0.5426, -1.097), (-1.217, -0.4402, 0.3028), (-1.217, -0.5426, 0.3028), (-1.217, -0.4402, 0.1254), (-1.217, -0.5426, 0.1254), (0.6852, -0.4402, 1.224), (0.6852, -0.5426, 1.224), (0.5316, -0.4402, 1.312), (0.5316, -0.5426, 1.312), (0.5316, -0.4402, -0.884), (0.5316, -0.5426, -0.884), (0.6852, -0.4402, -0.7953), (0.6852, -0.5426, -0.7953), (1.023, -0.5938, 1.632), (1.023, -0.389, 1.632), (0.7162, -0.389, 1.809), (0.7162, -0.5938, 1.809), (-1.74, -0.5938, 0.3916), (-1.74, -0.389, 0.3916), (-1.74, -0.389, 0.03672), (-1.74, -0.5938, 0.03672), (0.7162, -0.5938, -1.381), (0.7162, -0.389, -1.381), (1.023, -0.389, -1.204), (1.023, -0.5938, -1.204), (-1.043, -0.389, 0.3916), (-1.043, -0.5938, 0.3916), (-1.043, -0.389, 0.03672), (-1.043, -0.5938, 0.03672), (0.6749, -0.389, 1.028), (0.6749, -0.5938, 1.028), (0.3676, -0.389, 1.206), (0.3676, -0.5938, 1.206), (0.3676, -0.389, -0.7774), (0.3676, -0.5938, -0.7774), (0.6749, -0.389, -0.6), (0.6749, -0.5938, -0.6)], [], [(257, 4, 12, 258), (6, 5, 13, 14), (7, 6, 14, 15), (1, 0, 8, 9), (2, 1, 9, 10), (3, 2, 10, 11), (289, 3, 11, 290), (15, 14, 22, 23), (9, 8, 16, 17), (10, 9, 17, 18), (11, 10, 18, 19), (290, 11, 19, 291), (258, 12, 20, 259), (14, 13, 21, 22), (259, 20, 28, 260), (22, 21, 29, 30), (23, 22, 30, 31), (17, 16, 24, 25), (18, 17, 25, 26), (19, 18, 26, 27), (291, 19, 27, 292), (27, 26, 34, 35), (292, 27, 35, 293), (260, 28, 36, 261), (30, 29, 37, 38), (31, 30, 38, 39), (25, 24, 32, 33), (26, 25, 33, 34), (39, 38, 46, 47), (33, 32, 40, 41), (34, 33, 41, 42), (35, 34, 42, 43), (293, 35, 43, 294), (261, 36, 44, 262), (38, 37, 45, 46), (262, 44, 52, 263), (46, 45, 53, 54), (47, 46, 54, 55), (41, 40, 48, 49), (42, 41, 49, 50), (43, 42, 50, 51), (294, 43, 51, 295), (51, 50, 58, 59), (295, 51, 59, 296), (263, 52, 60, 264), (54, 53, 61, 62), (55, 54, 62, 63), (49, 48, 56, 57), (50, 49, 57, 58), (63, 62, 70, 71), (57, 56, 64, 65), (58, 57, 65, 66), (59, 58, 66, 67), (296, 59, 67, 297), (264, 60, 68, 265), (62, 61, 69, 70), (297, 67, 75, 298), (265, 68, 76, 266), (70, 69, 77, 78), (71, 70, 78, 79), (65, 64, 72, 73), (66, 65, 73, 74), (67, 66, 74, 75), (74, 73, 81, 82), (75, 74, 82, 83), (298, 75, 83, 299), (266, 76, 84, 267), (78, 77, 85, 86), (79, 78, 86, 87), (73, 72, 80, 81), (86, 85, 93, 94), (87, 86, 94, 95), (81, 80, 88, 89), (82, 81, 89, 90), (83, 82, 90, 91), (299, 83, 91, 300), (267, 84, 92, 268), (300, 91, 99, 301), (268, 92, 100, 269), (94, 93, 101, 102), (95, 94, 102, 103), (89, 88, 96, 97), (90, 89, 97, 98), (91, 90, 98, 99), (98, 97, 105, 106), (99, 98, 106, 107), (301, 99, 107, 302), (269, 100, 108, 270), (102, 101, 109, 110), (103, 102, 110, 111), (97, 96, 104, 105), (110, 109, 117, 118), (111, 110, 118, 119), (105, 104, 112, 113), (106, 105, 113, 114), (107, 106, 114, 115), (302, 107, 115, 303), (270, 108, 116, 271), (303, 115, 123, 304), (271, 116, 124, 272), (118, 117, 125, 126), (119, 118, 126, 127), (113, 112, 120, 121), (114, 113, 121, 122), (115, 114, 122, 123), (122, 121, 129, 130), (123, 122, 130, 131), (304, 123, 131, 305), (272, 124, 132, 273), (126, 125, 133, 134), (127, 126, 134, 135), (121, 120, 128, 129), (134, 133, 141, 142), (135, 134, 142, 143), (129, 128, 136, 137), (130, 129, 137, 138), (131, 130, 138, 139), (305, 131, 139, 306), (273, 132, 140, 274), (139, 138, 146, 147), (306, 139, 147, 307), (274, 140, 148, 275), (142, 141, 149, 150), (143, 142, 150, 151), (137, 136, 144, 145), (138, 137, 145, 146), (151, 150, 158, 159), (145, 144, 152, 153), (146, 145, 153, 154), (147, 146, 154, 155), (307, 147, 155, 308), (275, 148, 156, 276), (150, 149, 157, 158), (276, 156, 164, 277), (158, 157, 165, 166), (159, 158, 166, 167), (153, 152, 160, 161), (154, 153, 161, 162), (155, 154, 162, 163), (308, 155, 163, 309), (163, 162, 170, 171), (309, 163, 171, 310), (277, 164, 172, 278), (166, 165, 173, 174), (167, 166, 174, 175), (161, 160, 168, 169), (162, 161, 169, 170), (175, 174, 182, 183), (169, 168, 176, 177), (170, 169, 177, 178), (171, 170, 178, 179), (310, 171, 179, 311), (278, 172, 180, 279), (174, 173, 181, 182), (279, 180, 188, 280), (182, 181, 189, 190), (183, 182, 190, 191), (177, 176, 184, 185), (178, 177, 185, 186), (179, 178, 186, 187), (311, 179, 187, 312), (187, 186, 194, 195), (312, 187, 195, 313), (280, 188, 196, 281), (190, 189, 197, 198), (191, 190, 198, 199), (185, 184, 192, 193), (186, 185, 193, 194), (199, 198, 206, 207), (193, 192, 200, 201), (194, 193, 201, 202), (195, 194, 202, 203), (313, 195, 203, 314), (281, 196, 204, 282), (198, 197, 205, 206), (282, 204, 212, 283), (206, 205, 213, 214), (207, 206, 214, 215), (201, 200, 208, 209), (202, 201, 209, 210), (203, 202, 210, 211), (314, 203, 211, 315), (210, 209, 217, 218), (211, 210, 218, 219), (315, 211, 219, 316), (283, 212, 220, 284), (214, 213, 221, 222), (215, 214, 222, 223), (209, 208, 216, 217), (222, 221, 230, 231), (223, 222, 231, 232), (217, 216, 225, 226), (218, 217, 226, 227), (219, 218, 227, 228), (316, 219, 228, 317), (284, 220, 229, 285), (317, 228, 236, 318), (285, 229, 237, 286), (231, 230, 238, 239), (232, 231, 239, 240), (226, 225, 233, 234), (227, 226, 234, 235), (228, 227, 235, 236), (235, 234, 242, 243), (236, 235, 243, 244), (318, 236, 244, 319), (286, 237, 245, 287), (239, 238, 246, 247), (240, 239, 247, 248), (234, 233, 241, 242), (247, 246, 254, 255), (248, 247, 255, 256), (242, 241, 249, 250), (243, 242, 250, 251), (244, 243, 251, 252), (319, 244, 252, 320), (287, 245, 253, 288), (0, 224, 8), (8, 224, 16), (16, 224, 24), (24, 224, 32), (32, 224, 40), (40, 224, 48), (48, 224, 56), (56, 224, 64), (64, 224, 72), (72, 224, 80), (80, 224, 88), (88, 224, 96), (96, 224, 104), (104, 224, 112), (112, 224, 120), (120, 224, 128), (128, 224, 136), (136, 224, 144), (144, 224, 152), (152, 224, 160), (160, 224, 168), (168, 224, 176), (176, 224, 184), (184, 224, 192), (192, 224, 200), (200, 224, 208), (208, 224, 216), (216, 224, 225), (225, 224, 233), (233, 224, 241), (241, 224, 249), (320, 252, 3, 289), (288, 253, 4, 257), (255, 254, 5, 6), (249, 224, 0), (256, 255, 6, 7), (250, 249, 0, 1), (251, 250, 1, 2), (252, 251, 2, 3), (5, 257, 258, 13), (13, 258, 259, 21), (21, 259, 260, 29), (29, 260, 261, 37), (37, 261, 262, 45), (45, 262, 263, 53), (53, 263, 264, 61), (61, 264, 265, 69), (69, 265, 266, 77), (77, 266, 267, 85), (85, 267, 268, 93), (93, 268, 269, 101), (101, 269, 270, 109), (109, 270, 271, 117), (117, 271, 272, 125), (125, 272, 273, 133), (133, 273, 274, 141), (141, 274, 275, 149), (149, 275, 276, 157), (157, 276, 277, 165), (165, 277, 278, 173), (173, 278, 279, 181), (181, 279, 280, 189), (189, 280, 281, 197), (197, 281, 282, 205), (205, 282, 283, 213), (213, 283, 284, 221), (221, 284, 285, 230), (230, 285, 286, 238), (238, 286, 287, 246), (246, 287, 288, 254), (254, 288, 257, 5), (4, 289, 290, 12), (12, 290, 291, 20), (20, 291, 292, 28), (28, 292, 293, 36), (36, 293, 294, 44), (44, 294, 295, 52), (52, 295, 296, 60), (60, 296, 297, 68), (68, 297, 298, 76), (76, 298, 299, 84), (84, 299, 300, 92), (92, 300, 301, 100), (100, 301, 302, 108), (108, 302, 303, 116), (116, 303, 304, 124), (124, 304, 305, 132), (132, 305, 306, 140), (140, 306, 307, 148), (148, 307, 308, 156), (156, 308, 309, 164), (164, 309, 310, 172), (172, 310, 311, 180), (180, 311, 312, 188), (188, 312, 313, 196), (196, 313, 314, 204), (204, 314, 315, 212), (212, 315, 316, 220), (220, 316, 317, 229), (229, 317, 318, 237), (237, 318, 319, 245), (245, 319, 320, 253), (253, 320, 289, 4), (15, 23, 31, 39, 47, 55, 63, 71, 79, 87, 95, 103, 111, 119, 127, 135, 143, 151, 159, 167, 175, 183, 191, 199, 207, 215, 223, 232, 240, 248, 256, 7), (327, 322, 324, 328), (324, 322, 326), (328, 324, 326, 329), (329, 326, 322, 327), (321, 323, 325), (360, 359, 383, 384), (327, 331, 330, 321), (328, 332, 331, 327), (323, 333, 332, 328), (321, 330, 333, 323), (374, 376, 400, 398), (328, 335, 334, 323), (329, 336, 335, 328), (325, 337, 336, 329), (323, 334, 337, 325), (354, 355, 356, 357), (329, 339, 338, 325), (327, 340, 339, 329), (321, 341, 340, 327), (325, 338, 341, 321), (331, 343, 342, 330), (332, 344, 343, 331), (333, 345, 344, 332), (330, 342, 345, 333), (335, 347, 346, 334), (336, 348, 347, 335), (337, 349, 348, 336), (334, 346, 349, 337), (339, 351, 350, 338), (340, 352, 351, 339), (341, 353, 352, 340), (338, 350, 353, 341), (362, 365, 389, 386), (366, 368, 392, 390), (358, 359, 360, 361), (354, 357, 381, 378), (373, 371, 395, 397), (359, 358, 382, 383), (375, 374, 398, 399), (362, 363, 364, 365), (365, 364, 388, 389), (367, 366, 390, 391), (357, 356, 380, 381), (372, 373, 397, 396), (347, 366, 367, 346), (348, 368, 366, 347), (349, 369, 368, 348), (346, 367, 369, 349), (344, 372, 370, 343), (343, 370, 371, 342), (345, 373, 372, 344), (342, 371, 373, 345), (351, 374, 375, 350), (352, 376, 374, 351), (353, 377, 376, 352), (350, 375, 377, 353), (396, 380, 379, 394), (394, 379, 378, 395), (397, 381, 380, 396), (395, 378, 381, 397), (390, 383, 382, 391), (392, 384, 383, 390), (393, 385, 384, 392), (391, 382, 385, 393), (398, 387, 386, 399), (400, 388, 387, 398), (401, 389, 388, 400), (399, 386, 389, 401), (368, 369, 393, 392), (376, 377, 401, 400), (361, 360, 384, 385), (370, 372, 396, 394), (355, 354, 378, 379), (369, 367, 391, 393), (363, 362, 386, 387), (377, 375, 399, 401), (358, 361, 385, 382), (371, 370, 394, 395), (356, 355, 379, 380), (364, 363, 387, 388)])
me_sphere.polygons.foreach_set('material_index', [0, 0, 0, 0, 0, 0, 0, 0, 0, 0, 0, 0, 0, 0, 0, 0, 0, 0, 0, 0, 0, 0, 0, 0, 0, 0, 0, 0, 0, 0, 0, 0, 0, 0, 0, 0, 0, 0, 0, 0, 0, 0, 0, 0, 0, 0, 0, 0, 0, 0, 0, 0, 0, 0, 0, 0, 0, 0, 0, 0, 0, 0, 0, 0, 0, 0, 0, 0, 0, 0, 0, 0, 0, 0, 0, 0, 0, 0, 0, 0, 0, 0, 0, 0, 0, 0, 0, 0, 0, 0, 0, 0, 0, 0, 0, 0, 0, 0, 0, 0, 0, 0, 0, 0, 0, 0, 0, 0, 0, 0, 0, 0, 0, 0, 0, 0, 0, 0, 0, 0, 0, 0, 0, 0, 0, 0, 0, 0, 0, 0, 0, 0, 0, 0, 0, 0, 0, 0, 0, 0, 0, 0, 0, 0, 0, 0, 0, 0, 0, 0, 0, 0, 0, 0, 0, 0, 0, 0, 0, 0, 0, 0, 0, 0, 0, 0, 0, 0, 0, 0, 0, 0, 0, 0, 0, 0, 0, 0, 0, 0, 0, 0, 0, 0, 0, 0, 0, 0, 0, 0, 0, 0, 0, 0, 0, 0, 0, 0, 0, 0, 0, 0, 0, 0, 0, 0, 0, 0, 0, 0, 0, 0, 0, 0, 0, 0, 0, 0, 0, 0, 0, 0, 0, 0, 0, 0, 0, 0, 0, 0, 0, 0, 0, 0, 0, 0, 0, 0, 0, 0, 0, 0, 0, 0, 0, 0, 0, 0, 0, 0, 0, 0, 0, 0, 0, 0, 0, 0, 0, 0, 0, 0, 0, 0, 0, 0, 0, 0, 0, 0, 0, 0, 0, 0, 0, 0, 0, 0, 0, 0, 0, 0, 0, 0, 0, 0, 0, 0, 0, 0, 0, 0, 0, 0, 0, 0, 0, 0, 0, 0, 0, 0, 0, 0, 0, 0, 0, 0, 0, 0, 0, 0, 0, 0, 0, 0, 0, 0, 0, 0, 0, 0, 0, 0, 0, 0, 0, 0, 0, 0, 0, 0, 0, 0, 0, 0, 0, 0, 0, 0, 0, 0, 0, 0, 0, 0, 0, 0, 0, 0, 0, 0, 0, 0, 0, 0, 0, 0, 0, 0, 0, 0, 0, 0, 0, 0, 0, 0, 0, 0, 0, 0, 0, 0, 0, 0, 0, 1, 1, 1, 1, 1, 1, 1, 1, 1, 1, 1, 1, 0, 0, 0, 0, 0, 0, 0, 0, 0, 0, 0, 0])
me_sphere.materials.append(mat_turretbase)
me_sphere.materials.append(mat_turretfeet)
me_sphere.use_remesh_preserve_volume = False
me_sphere.use_remesh_preserve_attributes = False
me_sphere.use_mirror_vertex_groups = False
me_sphere.update()

# ---- objects
ob_sphere_001 = bpy.data.objects.new('Sphere.001', me_sphere_001)
ob_sphere = bpy.data.objects.new('Sphere', me_sphere)
ob_lamp = bpy.data.objects.new('Lamp', light_lamp)
ob_camera = bpy.data.objects.new('Camera', cam_camera)

# ---- transforms, parenting, visibility, modifiers, constraints
ob_sphere_001.location = (0.0, -0.2175, 0.603)
ob_sphere_001.rotation_euler = (1.571, -0.0, 0.0)
ob_sphere_001.scale = (0.6024, 0.6024, 0.6024)
ob_sphere_001.lineart.crease_threshold = 0.0
ob_sphere.location = (0.0, 0.0, 0.0)
ob_sphere.rotation_euler = (1.571, -0.0, 0.0)
ob_sphere.scale = (0.7819, 0.7819, 0.7819)
ob_sphere.lineart.crease_threshold = 0.0
ob_lamp.location = (4.076, 1.005, 5.904)
ob_lamp.rotation_euler = (0.6503, 0.05522, 1.866)
ob_lamp.lock_rotations_4d = False
ob_lamp.empty_display_type = 'ARROWS'
ob_lamp.color = (0.0, 0.0, 0.0, 0.0)
ob_lamp.lineart.crease_threshold = 0.0
ob_camera.location = (7.481, -6.508, 5.344)
ob_camera.rotation_euler = (1.109, 0.01082, 0.8149)
ob_camera.lock_rotations_4d = False
ob_camera.empty_display_type = 'ARROWS'
ob_camera.color = (0.0, 0.0, 0.0, 0.0)
ob_camera.display_type = 'WIRE'
ob_camera.lineart.crease_threshold = 0.0

# ---- collection membership
col_collection_1.objects.link(ob_sphere_001)
col_collection_1.objects.link(ob_sphere)
col_collection_1.objects.link(ob_lamp)
col_collection_1.objects.link(ob_camera)

# ---- scene / render settings (as saved in the file)
scene.camera = ob_camera
scene.frame_start = 1; scene.frame_end = 250; scene.frame_set(1)
scene.render.engine = 'BLENDER_EEVEE_NEXT'
scene.render.image_settings.color_mode = 'RGB'
scene.render.image_settings.compression = 90
scene.render.resolution_percentage = 50
scene.render.dither_intensity = 0.0
scene.cycles.use_denoising = False
scene.cycles.samples = 10
scene.cycles.sampling_pattern = 'TABULATED_SOBOL'
scene.cycles.light_sampling_threshold = 0.0
scene.cycles.use_adaptive_sampling = False
scene.cycles.use_light_tree = False
scene.cycles.blur_glossy = 0.0
scene.cycles.volume_bounces = 1
scene.cycles.pixel_filter_type = 'GAUSSIAN'
scene.cycles.sample_clamp_indirect = 0.0
scene.view_settings.view_transform = 'Standard'
bpy.context.view_layer.update()
